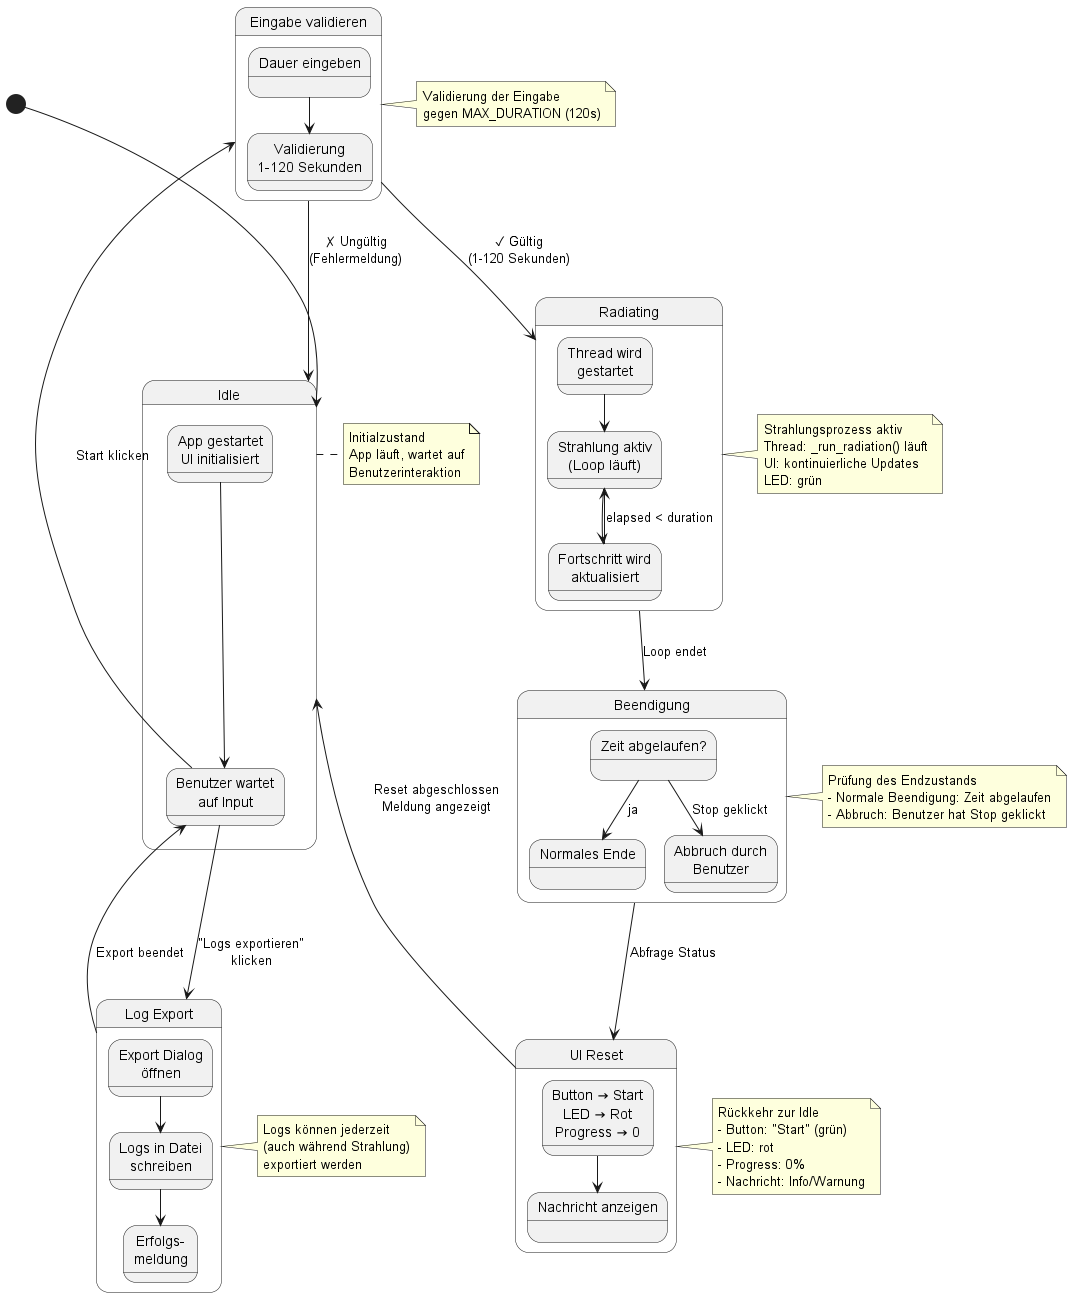

The diagram above was rendered by PlantUML. Its source (embedded in the PNG):
@startuml RadiationSimulator_StateDiagram

[*] --> Idle

state Idle {
    state "App gestartet\nUI initialisiert" as AppStarted
    state "Benutzer wartet\nauf Input" as WaitingForInput

    AppStarted --> WaitingForInput
}

state "Eingabe validieren" as InputValidation {
    state "Dauer eingeben" as EnterDuration
    state "Validierung\n1-120 Sekunden" as ValidateInput

    EnterDuration --> ValidateInput
}

state Radiating {
    state "Thread wird\ngestartet" as StartThread
    state "Strahlung aktiv\n(Loop läuft)" as RadiationActive
    state "Fortschritt wird\naktualisiert" as UpdateProgress

    StartThread --> RadiationActive
    RadiationActive --> UpdateProgress
    UpdateProgress --> RadiationActive: elapsed < duration
}

state "Beendigung" as Termination {
    state "Zeit abgelaufen?" as CheckTimeout
    state "Normales Ende" as NormalEnd
    state "Abbruch durch\nBenutzer" as UserAbort

    CheckTimeout --> NormalEnd: ja
    CheckTimeout --> UserAbort: Stop geklickt
}

state "UI Reset" as UIReset {
    state "Button → Start\nLED → Rot\nProgress → 0" as ResetUI
    state "Nachricht anzeigen" as ShowMessage

    ResetUI --> ShowMessage
}

state "Log Export" as LogExport {
    state "Export Dialog\nöffnen" as OpenDialog
    state "Logs in Datei\nschreiben" as WriteLogs
    state "Erfolgs-\nmeldung" as SuccessMsg

    OpenDialog --> WriteLogs
    WriteLogs --> SuccessMsg
}

' Transitions
WaitingForInput --> InputValidation: Start klicken

InputValidation --> Idle: ✗ Ungültig\n(Fehlermeldung)

InputValidation --> Radiating: ✓ Gültig\n(1-120 Sekunden)

Radiating --> Termination: Loop endet

Termination --> UIReset: Abfrage Status

UIReset --> Idle: Reset abgeschlossen\nMeldung angezeigt

WaitingForInput --> LogExport: "Logs exportieren"\nklicken

LogExport --> WaitingForInput: Export beendet

' Notes
note right of Idle
    Initialzustand
    App läuft, wartet auf
    Benutzerinteraktion
end note

note right of InputValidation
    Validierung der Eingabe
    gegen MAX_DURATION (120s)
end note

note right of Radiating
    Strahlungsprozess aktiv
    Thread: _run_radiation() läuft
    UI: kontinuierliche Updates
    LED: grün
end note

note right of Termination
    Prüfung des Endzustands
    - Normale Beendigung: Zeit abgelaufen
    - Abbruch: Benutzer hat Stop geklickt
end note

note right of UIReset
    Rückkehr zur Idle
    - Button: "Start" (grün)
    - LED: rot
    - Progress: 0%
    - Nachricht: Info/Warnung
end note

note right of LogExport
    Logs können jederzeit
    (auch während Strahlung)
    exportiert werden
end note

@enduml